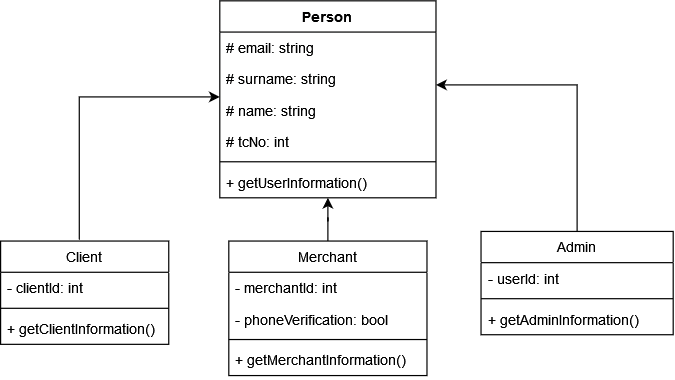

The diagram above was exported from draw.io. Its source (the exported page's mxGraphModel, read from the mxfile embedded in the PNG):
<mxGraphModel dx="865" dy="1609" grid="1" gridSize="10" guides="1" tooltips="1" connect="1" arrows="1" fold="1" page="1" pageScale="1" pageWidth="827" pageHeight="1169" math="0" shadow="0">
  <root>
    <mxCell id="0" />
    <mxCell id="1" parent="0" />
    <mxCell id="dxILQxKOXYUYf77grFmL-18" value="" style="edgeStyle=orthogonalEdgeStyle;rounded=0;orthogonalLoop=1;jettySize=auto;html=1;exitX=0.468;exitY=-0.012;exitDx=0;exitDy=0;exitPerimeter=0;" parent="1" source="dxILQxKOXYUYf77grFmL-14" target="dxILQxKOXYUYf77grFmL-37" edge="1">
      <mxGeometry relative="1" as="geometry">
        <mxPoint x="175" y="170" as="sourcePoint" />
        <mxPoint x="310" y="82.00000000000006" as="targetPoint" />
        <Array as="points">
          <mxPoint x="206" y="50" />
        </Array>
      </mxGeometry>
    </mxCell>
    <mxCell id="dxILQxKOXYUYf77grFmL-23" value="" style="edgeStyle=orthogonalEdgeStyle;rounded=0;orthogonalLoop=1;jettySize=auto;html=1;" parent="1" source="dxILQxKOXYUYf77grFmL-19" target="dxILQxKOXYUYf77grFmL-37" edge="1">
      <mxGeometry relative="1" as="geometry">
        <mxPoint x="385.0344827586207" y="160" as="targetPoint" />
        <Array as="points" />
      </mxGeometry>
    </mxCell>
    <mxCell id="dxILQxKOXYUYf77grFmL-29" value="" style="edgeStyle=orthogonalEdgeStyle;rounded=0;orthogonalLoop=1;jettySize=auto;html=1;exitX=0.5;exitY=0;exitDx=0;exitDy=0;" parent="1" source="dxILQxKOXYUYf77grFmL-25" target="dxILQxKOXYUYf77grFmL-37" edge="1">
      <mxGeometry relative="1" as="geometry">
        <mxPoint x="650" y="150" as="sourcePoint" />
        <mxPoint x="460" y="82.00000000000006" as="targetPoint" />
        <Array as="points">
          <mxPoint x="620" y="40" />
        </Array>
      </mxGeometry>
    </mxCell>
    <mxCell id="dxILQxKOXYUYf77grFmL-14" value="Client" style="swimlane;fontStyle=0;childLayout=stackLayout;horizontal=1;startSize=26;fillColor=none;horizontalStack=0;resizeParent=1;resizeParentMax=0;resizeLast=0;collapsible=1;marginBottom=0;" parent="1" vertex="1">
      <mxGeometry x="140" y="170" width="140" height="86" as="geometry" />
    </mxCell>
    <mxCell id="dxILQxKOXYUYf77grFmL-17" value="- clientId: int" style="text;strokeColor=none;fillColor=none;align=left;verticalAlign=top;spacingLeft=4;spacingRight=4;overflow=hidden;rotatable=0;points=[[0,0.5],[1,0.5]];portConstraint=eastwest;" parent="dxILQxKOXYUYf77grFmL-14" vertex="1">
      <mxGeometry y="26" width="140" height="26" as="geometry" />
    </mxCell>
    <mxCell id="6fCDDvod8q0gzNv2thCS-3" value="" style="line;strokeWidth=1;fillColor=none;align=left;verticalAlign=middle;spacingTop=-1;spacingLeft=3;spacingRight=3;rotatable=0;labelPosition=right;points=[];portConstraint=eastwest;" vertex="1" parent="dxILQxKOXYUYf77grFmL-14">
      <mxGeometry y="52" width="140" height="8" as="geometry" />
    </mxCell>
    <mxCell id="6fCDDvod8q0gzNv2thCS-4" value="+ getClientInformation()" style="text;strokeColor=none;fillColor=none;align=left;verticalAlign=top;spacingLeft=4;spacingRight=4;overflow=hidden;rotatable=0;points=[[0,0.5],[1,0.5]];portConstraint=eastwest;" vertex="1" parent="dxILQxKOXYUYf77grFmL-14">
      <mxGeometry y="60" width="140" height="26" as="geometry" />
    </mxCell>
    <mxCell id="dxILQxKOXYUYf77grFmL-19" value="Merchant" style="swimlane;fontStyle=0;childLayout=stackLayout;horizontal=1;startSize=26;fillColor=none;horizontalStack=0;resizeParent=1;resizeParentMax=0;resizeLast=0;collapsible=1;marginBottom=0;strokeColor=default;" parent="1" vertex="1">
      <mxGeometry x="330" y="170" width="165" height="112" as="geometry">
        <mxRectangle x="305" y="240" width="80" height="26" as="alternateBounds" />
      </mxGeometry>
    </mxCell>
    <mxCell id="dxILQxKOXYUYf77grFmL-22" value="- merchantId: int" style="text;strokeColor=none;fillColor=none;align=left;verticalAlign=top;spacingLeft=4;spacingRight=4;overflow=hidden;rotatable=0;points=[[0,0.5],[1,0.5]];portConstraint=eastwest;" parent="dxILQxKOXYUYf77grFmL-19" vertex="1">
      <mxGeometry y="26" width="165" height="26" as="geometry" />
    </mxCell>
    <mxCell id="dxILQxKOXYUYf77grFmL-31" value="- phoneVerification: bool" style="text;strokeColor=none;fillColor=none;align=left;verticalAlign=top;spacingLeft=4;spacingRight=4;overflow=hidden;rotatable=0;points=[[0,0.5],[1,0.5]];portConstraint=eastwest;" parent="dxILQxKOXYUYf77grFmL-19" vertex="1">
      <mxGeometry y="52" width="165" height="26" as="geometry" />
    </mxCell>
    <mxCell id="6fCDDvod8q0gzNv2thCS-5" value="" style="line;strokeWidth=1;fillColor=none;align=left;verticalAlign=middle;spacingTop=-1;spacingLeft=3;spacingRight=3;rotatable=0;labelPosition=right;points=[];portConstraint=eastwest;" vertex="1" parent="dxILQxKOXYUYf77grFmL-19">
      <mxGeometry y="78" width="165" height="8" as="geometry" />
    </mxCell>
    <mxCell id="6fCDDvod8q0gzNv2thCS-6" value="+ getMerchantInformation()" style="text;strokeColor=none;fillColor=none;align=left;verticalAlign=top;spacingLeft=4;spacingRight=4;overflow=hidden;rotatable=0;points=[[0,0.5],[1,0.5]];portConstraint=eastwest;" vertex="1" parent="dxILQxKOXYUYf77grFmL-19">
      <mxGeometry y="86" width="165" height="26" as="geometry" />
    </mxCell>
    <mxCell id="dxILQxKOXYUYf77grFmL-25" value="Admin" style="swimlane;fontStyle=0;childLayout=stackLayout;horizontal=1;startSize=26;fillColor=none;horizontalStack=0;resizeParent=1;resizeParentMax=0;resizeLast=0;collapsible=1;marginBottom=0;" parent="1" vertex="1">
      <mxGeometry x="540" y="162" width="160" height="86" as="geometry" />
    </mxCell>
    <mxCell id="dxILQxKOXYUYf77grFmL-36" value="- userId: int" style="text;strokeColor=none;fillColor=none;align=left;verticalAlign=top;spacingLeft=4;spacingRight=4;overflow=hidden;rotatable=0;points=[[0,0.5],[1,0.5]];portConstraint=eastwest;" parent="dxILQxKOXYUYf77grFmL-25" vertex="1">
      <mxGeometry y="26" width="160" height="26" as="geometry" />
    </mxCell>
    <mxCell id="6fCDDvod8q0gzNv2thCS-7" value="" style="line;strokeWidth=1;fillColor=none;align=left;verticalAlign=middle;spacingTop=-1;spacingLeft=3;spacingRight=3;rotatable=0;labelPosition=right;points=[];portConstraint=eastwest;" vertex="1" parent="dxILQxKOXYUYf77grFmL-25">
      <mxGeometry y="52" width="160" height="8" as="geometry" />
    </mxCell>
    <mxCell id="6fCDDvod8q0gzNv2thCS-8" value="+ getAdminInformation()" style="text;strokeColor=none;fillColor=none;align=left;verticalAlign=top;spacingLeft=4;spacingRight=4;overflow=hidden;rotatable=0;points=[[0,0.5],[1,0.5]];portConstraint=eastwest;" vertex="1" parent="dxILQxKOXYUYf77grFmL-25">
      <mxGeometry y="60" width="160" height="26" as="geometry" />
    </mxCell>
    <mxCell id="dxILQxKOXYUYf77grFmL-37" value="Person" style="swimlane;fontStyle=1;align=center;verticalAlign=top;childLayout=stackLayout;horizontal=1;startSize=26;horizontalStack=0;resizeParent=1;resizeParentMax=0;resizeLast=0;collapsible=1;marginBottom=0;" parent="1" vertex="1">
      <mxGeometry x="322.5" y="-30" width="180" height="164" as="geometry" />
    </mxCell>
    <mxCell id="dxILQxKOXYUYf77grFmL-44" value="# email: string" style="text;strokeColor=none;fillColor=none;align=left;verticalAlign=top;spacingLeft=4;spacingRight=4;overflow=hidden;rotatable=0;points=[[0,0.5],[1,0.5]];portConstraint=eastwest;" parent="dxILQxKOXYUYf77grFmL-37" vertex="1">
      <mxGeometry y="26" width="180" height="26" as="geometry" />
    </mxCell>
    <mxCell id="dxILQxKOXYUYf77grFmL-43" value="# surname: string" style="text;strokeColor=none;fillColor=none;align=left;verticalAlign=top;spacingLeft=4;spacingRight=4;overflow=hidden;rotatable=0;points=[[0,0.5],[1,0.5]];portConstraint=eastwest;" parent="dxILQxKOXYUYf77grFmL-37" vertex="1">
      <mxGeometry y="52" width="180" height="26" as="geometry" />
    </mxCell>
    <mxCell id="dxILQxKOXYUYf77grFmL-42" value="# name: string" style="text;strokeColor=none;fillColor=none;align=left;verticalAlign=top;spacingLeft=4;spacingRight=4;overflow=hidden;rotatable=0;points=[[0,0.5],[1,0.5]];portConstraint=eastwest;" parent="dxILQxKOXYUYf77grFmL-37" vertex="1">
      <mxGeometry y="78" width="180" height="26" as="geometry" />
    </mxCell>
    <mxCell id="dxILQxKOXYUYf77grFmL-41" value="# tcNo: int" style="text;strokeColor=none;fillColor=none;align=left;verticalAlign=top;spacingLeft=4;spacingRight=4;overflow=hidden;rotatable=0;points=[[0,0.5],[1,0.5]];portConstraint=eastwest;" parent="dxILQxKOXYUYf77grFmL-37" vertex="1">
      <mxGeometry y="104" width="180" height="26" as="geometry" />
    </mxCell>
    <mxCell id="6fCDDvod8q0gzNv2thCS-1" value="" style="line;strokeWidth=1;fillColor=none;align=left;verticalAlign=middle;spacingTop=-1;spacingLeft=3;spacingRight=3;rotatable=0;labelPosition=right;points=[];portConstraint=eastwest;" vertex="1" parent="dxILQxKOXYUYf77grFmL-37">
      <mxGeometry y="130" width="180" height="8" as="geometry" />
    </mxCell>
    <mxCell id="6fCDDvod8q0gzNv2thCS-2" value="+ getUserInformation()" style="text;strokeColor=none;fillColor=none;align=left;verticalAlign=top;spacingLeft=4;spacingRight=4;overflow=hidden;rotatable=0;points=[[0,0.5],[1,0.5]];portConstraint=eastwest;" vertex="1" parent="dxILQxKOXYUYf77grFmL-37">
      <mxGeometry y="138" width="180" height="26" as="geometry" />
    </mxCell>
  </root>
</mxGraphModel>